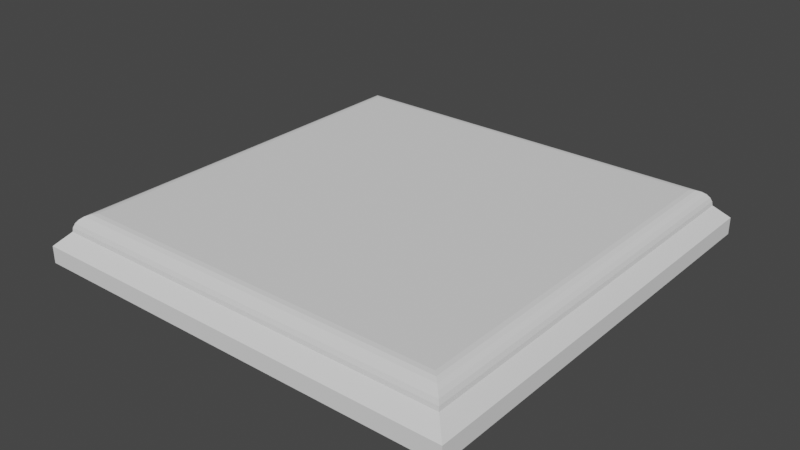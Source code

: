 # Source: button.blend  (saved by Blender 2.91.10; exported with 4.5.12 LTS)
import bpy
from mathutils import Matrix  # noqa: F401  (used for matrix-valued properties, if any)

bpy.ops.wm.read_factory_settings(use_empty=True)
scene = bpy.context.scene
scene.name = 'Scene'

# ---- collections
col_collection = bpy.data.collections.new('Collection'); scene.collection.children.link(col_collection)

# ---- world
world_world = bpy.data.worlds.new('World'); scene.world = world_world
world_world.use_nodes = True; world_world.node_tree.nodes.clear()
_N = world_world.node_tree.nodes; _L = world_world.node_tree.links
n0 = _N.new('ShaderNodeOutputWorld'); n0.name = 'World Output'; n0.location = (300, 300)
n1 = _N.new('ShaderNodeBackground'); n1.name = 'Background'; n1.location = (10, 300)
n1.inputs[0].default_value = (0.05088, 0.05088, 0.05088, 1.0)
_L.new(n1.outputs[0], n0.inputs[0])
n0.is_active_output = True
world_world.color = (0.05088, 0.05088, 0.05088)
world_world.use_sun_shadow = False
world_world.sun_shadow_jitter_overblur = 0.0

# ---- meshes
me_plane = bpy.data.meshes.new('Plane')
me_plane.from_pydata([(-1.0, -1.0, 0.0), (1.0, -1.0, 0.0), (-1.0, 1.0, 0.0), (1.0, 1.0, 0.0), (0.9384, 0.9384, 0.137), (-0.9384, 0.9384, 0.137), (0.9384, -0.9384, 0.137), (-0.9384, -0.9384, 0.137), (-1.0, -1.0, 0.07781), (-0.9384, -0.9384, 0.1394), (1.0, -1.0, 0.07781), (0.9384, -0.9384, 0.1394), (-0.9384, 0.9384, 0.1394), (-1.0, 1.0, 0.07781), (1.0, 1.0, 0.07781), (0.9384, 0.9384, 0.1394), (0.9384, 0.9384, 0.1375), (0.8592, 0.8592, 0.2168), (0.9357, 0.9357, 0.158), (0.9278, 0.9278, 0.1772), (0.9152, 0.9152, 0.1936), (0.8988, 0.8988, 0.2062), (0.8797, 0.8797, 0.2141), (0.9384, -0.9384, 0.1375), (0.8592, -0.8592, 0.2168), (0.9357, -0.9357, 0.158), (0.9278, -0.9278, 0.1772), (0.9152, -0.9152, 0.1936), (0.8988, -0.8988, 0.2062), (0.8797, -0.8797, 0.2141), (-0.8592, 0.8592, 0.2168), (-0.9384, 0.9384, 0.1375), (-0.8797, 0.8797, 0.2141), (-0.8988, 0.8988, 0.2062), (-0.9152, 0.9152, 0.1936), (-0.9278, 0.9278, 0.1772), (-0.9357, 0.9357, 0.158), (-0.8592, -0.8592, 0.2168), (-0.9384, -0.9384, 0.1375), (-0.8797, -0.8797, 0.2141), (-0.8988, -0.8988, 0.2062), (-0.9152, -0.9152, 0.1936), (-0.9278, -0.9278, 0.1772), (-0.9357, -0.9357, 0.158)], [], [(0, 2, 3, 1), (0, 1, 10, 8), (1, 3, 14, 10), (3, 2, 13, 14), (4, 5, 31, 16), (7, 5, 4, 6), (13, 8, 9, 12), (8, 10, 11, 9), (10, 14, 15, 11), (14, 13, 12, 15), (2, 0, 8, 13), (37, 24, 17, 30), (7, 6, 23, 38), (5, 7, 38, 31), (24, 37, 39, 29), (29, 39, 40, 28), (28, 40, 41, 27), (27, 41, 42, 26), (26, 42, 43, 25), (25, 43, 38, 23), (37, 30, 32, 39), (39, 32, 33, 40), (40, 33, 34, 41), (41, 34, 35, 42), (42, 35, 36, 43), (43, 36, 31, 38), (17, 24, 29, 22), (22, 29, 28, 21), (21, 28, 27, 20), (20, 27, 26, 19), (19, 26, 25, 18), (18, 25, 23, 16), (30, 17, 22, 32), (32, 22, 21, 33), (33, 21, 20, 34), (34, 20, 19, 35), (35, 19, 18, 36), (36, 18, 16, 31), (6, 4, 16, 23)])
_uv = me_plane.uv_layers.new(name='UVMap')
_uv.uv.foreach_set('vector', [0.0, 0.0, 0.0, 1.0, 1.0, 1.0, 1.0, 0.0, 0.0, 0.0, 1.0, 0.0, 1.0, 0.0, 0.0, 0.0, 1.0, 0.0, 1.0, 1.0, 1.0, 1.0, 1.0, 0.0, 1.0, 1.0, 0.0, 1.0, 0.0, 1.0, 1.0, 1.0, 0.9692, 0.9692, 0.03078, 0.9692, 0.03078, 0.9692, 0.9692, 0.9692, 0.03078, 0.03078, 0.03078, 0.9692, 0.9692, 0.9692, 0.9692, 0.03078, 0.0, 1.0, 0.0, 0.0, 0.03078, 0.03078, 0.03078, 0.9692, 0.0, 0.0, 1.0, 0.0, 0.9692, 0.03078, 0.03078, 0.03078, 1.0, 0.0, 1.0, 1.0, 0.9692, 0.9692, 0.9692, 0.03078, 1.0, 1.0, 0.0, 1.0, 0.03078, 0.9692, 0.9692, 0.9692, 0.0, 1.0, 0.0, 0.0, 0.0, 0.0, 0.0, 1.0, 0.07042, 0.07042, 0.9296, 0.07042, 0.9296, 0.9296, 0.07042, 0.9296, 0.03078, 0.03078, 0.9692, 0.03078, 0.9692, 0.03078, 0.03078, 0.03078, 0.03078, 0.9692, 0.03078, 0.03078, 0.03078, 0.03078, 0.03078, 0.9692, 0.9296, 0.07042, 0.07042, 0.07042, 0.06016, 0.06016, 0.9398, 0.06016, 0.9398, 0.06016, 0.06016, 0.06016, 0.0506, 0.0506, 0.9494, 0.0506, 0.9494, 0.0506, 0.0506, 0.0506, 0.03658, 0.03658, 0.9634, 0.03658, 0.9634, 0.03658, 0.03658, 0.03658, 0.03344, 0.03344, 0.9666, 0.03344, 0.9666, 0.03344, 0.03344, 0.03344, 0.03146, 0.03146, 0.9685, 0.03146, 0.9685, 0.03146, 0.03146, 0.03146, 0.03078, 0.03078, 0.9692, 0.03078, 0.07042, 0.07042, 0.07042, 0.9296, 0.06016, 0.9398, 0.06016, 0.06016, 0.06016, 0.06016, 0.06016, 0.9398, 0.0506, 0.9494, 0.0506, 0.0506, 0.0506, 0.0506, 0.0506, 0.9494, 0.03658, 0.9634, 0.03658, 0.03658, 0.03658, 0.03658, 0.03658, 0.9634, 0.03344, 0.9666, 0.03344, 0.03344, 0.03344, 0.03344, 0.03344, 0.9666, 0.03146, 0.9685, 0.03146, 0.03146, 0.03146, 0.03146, 0.03146, 0.9685, 0.03078, 0.9692, 0.03078, 0.03078, 0.9296, 0.9296, 0.9296, 0.07042, 0.9398, 0.06016, 0.9398, 0.9398, 0.9398, 0.9398, 0.9398, 0.06016, 0.9494, 0.0506, 0.9494, 0.9494, 0.9494, 0.9494, 0.9494, 0.0506, 0.9634, 0.03658, 0.9634, 0.9634, 0.9634, 0.9634, 0.9634, 0.03658, 0.9666, 0.03344, 0.9666, 0.9666, 0.9666, 0.9666, 0.9666, 0.03344, 0.9685, 0.03146, 0.9685, 0.9685, 0.9685, 0.9685, 0.9685, 0.03146, 0.9692, 0.03078, 0.9692, 0.9692, 0.07042, 0.9296, 0.9296, 0.9296, 0.9398, 0.9398, 0.06016, 0.9398, 0.06016, 0.9398, 0.9398, 0.9398, 0.9494, 0.9494, 0.0506, 0.9494, 0.0506, 0.9494, 0.9494, 0.9494, 0.9634, 0.9634, 0.03658, 0.9634, 0.03658, 0.9634, 0.9634, 0.9634, 0.9666, 0.9666, 0.03344, 0.9666, 0.03344, 0.9666, 0.9666, 0.9666, 0.9685, 0.9685, 0.03146, 0.9685, 0.03146, 0.9685, 0.9685, 0.9685, 0.9692, 0.9692, 0.03078, 0.9692, 0.9692, 0.03078, 0.9692, 0.9692, 0.9692, 0.9692, 0.9692, 0.03078])
me_plane.use_remesh_fix_poles = True
me_plane.use_remesh_preserve_attributes = False
me_plane.use_mirror_vertex_groups = False
me_plane.update()

# ---- objects
ob_plane = bpy.data.objects.new('Plane', me_plane)

# ---- transforms, parenting, visibility, modifiers, constraints
ob_plane.location = (0.0, 0.0, 0.0)
ob_plane.lineart.crease_threshold = 0.0

# ---- collection membership
col_collection.objects.link(ob_plane)

# ---- scene / render settings (as saved in the file)
scene.frame_start = 1; scene.frame_end = 250; scene.frame_set(1)
scene.render.engine = 'BLENDER_EEVEE_NEXT'
scene.cycles.use_denoising = False
scene.cycles.samples = 128
scene.cycles.sampling_pattern = 'TABULATED_SOBOL'
scene.cycles.use_adaptive_sampling = False
scene.cycles.use_light_tree = False
scene.view_settings.view_transform = 'Filmic'
bpy.context.view_layer.update()

# ---- added for rendering (the .blend has no active camera and no usable light): camera, sun
cam_auto = bpy.data.cameras.new('AutoCamera')
cam_auto.lens = 50.0
cam_auto.sensor_width = 36.0
cam_auto.clip_end = 1000.0
ob_auto_camera = bpy.data.objects.new('AutoCamera', cam_auto)
scene.collection.objects.link(ob_auto_camera)
ob_auto_camera.location = (2.62461, -3.14953, 2.20808)
ob_auto_camera.rotation_euler = (1.09748, -7.21219e-08, 0.694738)
scene.camera = ob_auto_camera
light_auto_sun = bpy.data.lights.new('AutoSun', 'SUN')
light_auto_sun.energy = 3.0
light_auto_sun.angle = 0.0523599
ob_auto_sun = bpy.data.objects.new('AutoSun', light_auto_sun)
scene.collection.objects.link(ob_auto_sun)
ob_auto_sun.rotation_euler = (0.872665, 0.174533, 0.523599)
bpy.context.view_layer.update()
